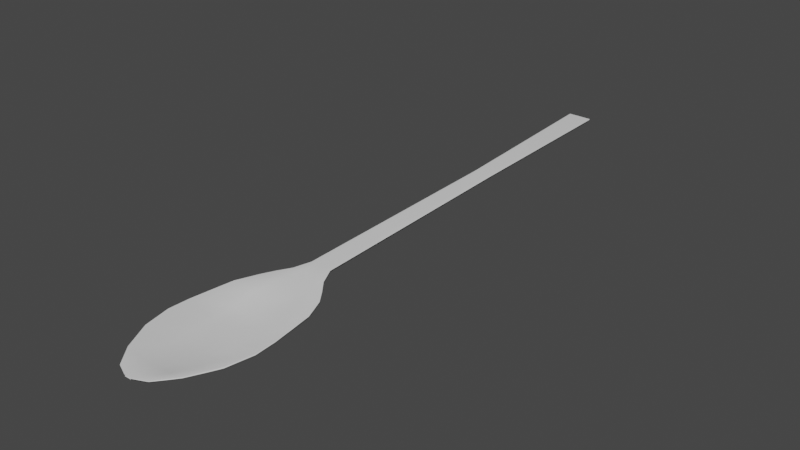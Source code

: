 # Source: Cuchara.blend  (saved by Blender 3.6.11; exported with 4.5.12 LTS)
import bpy
from mathutils import Matrix  # noqa: F401  (used for matrix-valued properties, if any)

bpy.ops.wm.read_factory_settings(use_empty=True)
scene = bpy.context.scene
scene.name = 'Scene'

# ---- collections
col_collection = bpy.data.collections.new('Collection'); scene.collection.children.link(col_collection)

# ---- materials (node trees are filled in below, after node groups)
mat_material = bpy.data.materials.new('Material')
mat_material.alpha_threshold = 0.0
mat_material.use_transparent_shadow = False
mat_material.roughness = 0.5
mat_material.line_color = (0.0, 0.0, 0.0, 1.0)

# ---- material node trees
mat_material.use_nodes = True; mat_material.node_tree.nodes.clear()
_N = mat_material.node_tree.nodes; _L = mat_material.node_tree.links
n0 = _N.new('ShaderNodeOutputMaterial'); n0.name = 'Material Output'; n0.location = (300, 300)
n1 = _N.new('ShaderNodeBsdfPrincipled'); n1.name = 'Principled BSDF'; n1.location = (10, 300)
n1.distribution = 'GGX'
n1.subsurface_method = 'RANDOM_WALK_SKIN'
n1.inputs[3].default_value = 1.45
n1.inputs[27].default_value = (0.0, 0.0, 0.0, 1.0)
n1.inputs[28].default_value = 1.0
_L.new(n1.outputs[0], n0.inputs[0])
n0.is_active_output = True

# ---- world
world_world = bpy.data.worlds.new('World'); scene.world = world_world
world_world.use_nodes = True; world_world.node_tree.nodes.clear()
_N = world_world.node_tree.nodes; _L = world_world.node_tree.links
n0 = _N.new('ShaderNodeOutputWorld'); n0.name = 'World Output'; n0.location = (300, 300)
n1 = _N.new('ShaderNodeBackground'); n1.name = 'Background'; n1.location = (10, 300)
n1.inputs[0].default_value = (0.05088, 0.05088, 0.05088, 1.0)
_L.new(n1.outputs[0], n0.inputs[0])
n0.is_active_output = True
world_world.color = (0.05088, 0.05088, 0.05088)
world_world.use_sun_shadow = False
world_world.sun_shadow_jitter_overblur = 0.0

# ---- meshes
me_cube = bpy.data.meshes.new('Cube')
me_cube.from_pydata([(0.8019, 0.9972, 0.9946), (0.8019, 1.003, -0.9946), (1.168, -1.0, 1.0), (1.168, -1.0, -1.0), (-0.8019, 0.9972, 0.9946), (-0.8019, 1.003, -0.9946), (-1.168, -1.0, 1.0), (-1.168, -1.0, -1.0), (-1.046, -1.628, -1.0), (-1.046, -1.628, 1.0), (1.046, -1.628, 1.0), (1.046, -1.628, -1.0), (-0.7291, -2.271, -0.7512), (-0.7291, -2.271, 0.7512), (0.7291, -2.271, 0.7512), (0.7291, -2.271, -0.7512), (-0.3833, -2.707, -0.6723), (-0.3833, -2.707, 0.6723), (0.3833, -2.707, 0.6723), (0.3833, -2.707, -0.6723), (-1.075, -2.98e-07, -1.0), (1.075, -2.98e-07, 1.0), (-1.075, -2.98e-07, 1.0), (1.075, -2.98e-07, -1.0), (-1.005, 0.5, 1.0), (1.005, 0.5, -1.0), (-1.005, 0.5, -1.0), (1.005, 0.5, 1.0), (-1.142, -0.5, -1.0), (1.142, -0.5, 1.0), (-1.142, -0.5, 1.0), (1.142, -0.5, -1.0), (-0.08344, -2.841, -0.6723), (-0.08344, -2.841, 0.6723), (0.08344, -2.841, 0.6723), (0.08344, -2.841, -0.6723), (-8.364e-11, 0.9972, 0.9946), (-8.364e-11, -1.0, -8.74), (-8.364e-11, -1.0, -6.74), (-8.364e-11, 1.003, -0.9946), (-8.364e-11, -1.628, -5.266), (-8.364e-11, -1.628, -7.266), (-8.364e-11, -2.271, -2.181), (-8.364e-11, -2.271, -3.684), (-8.364e-11, -2.707, 0.6723), (-8.364e-11, -2.707, -0.6723), (-8.364e-11, -2.98e-07, -7.266), (-8.364e-11, -2.98e-07, -5.266), (-8.364e-11, 0.5, -1.933), (-8.364e-11, 0.5, -3.933), (-8.364e-11, -0.5, -8.74), (-8.364e-11, -0.5, -6.74), (-8.364e-11, -2.841, 0.6723), (-8.364e-11, -2.841, -0.6723), (0.5839, -1.0, -8.74), (0.4009, 0.9972, 0.9946), (0.5231, -1.628, -7.266), (0.3646, -2.271, -3.684), (0.1917, -2.707, -0.6723), (0.5376, -2.98e-07, -5.266), (0.5024, 0.5, -1.933), (0.5708, -0.5, -6.74), (0.04172, -2.841, -0.6723), (0.5231, -1.628, -5.266), (0.3646, -2.271, -2.181), (0.5839, -1.0, -6.74), (0.4009, 1.003, -0.9946), (0.1917, -2.707, 0.6723), (0.5376, -2.98e-07, -7.266), (0.5024, 0.5, -3.933), (0.5708, -0.5, -8.74), (0.04172, -2.841, 0.6723), (-0.4009, 1.003, -0.9946), (-0.5839, -1.0, -6.74), (-0.5231, -1.628, -5.266), (-0.3646, -2.271, -2.181), (-0.1917, -2.707, 0.6723), (-0.5376, -2.98e-07, -7.266), (-0.5024, 0.5, -3.933), (-0.5708, -0.5, -8.74), (-0.04172, -2.841, 0.6723), (-0.3646, -2.271, -3.684), (-0.5839, -1.0, -8.74), (-0.4009, 0.9972, 0.9946), (-0.5231, -1.628, -7.266), (-0.1917, -2.707, -0.6723), (-0.5376, -2.98e-07, -5.266), (-0.5024, 0.5, -1.933), (-0.5708, -0.5, -6.74), (-0.04172, -2.841, -0.6723), (0.62, 1.26, 2.001), (0.62, 1.266, 0.01195), (-0.62, 1.26, 2.001), (-0.62, 1.266, 0.01195), (-8.364e-11, 1.26, 2.001), (-8.364e-11, 1.266, 0.01195), (0.31, 1.26, 2.001), (0.31, 1.266, 0.01195), (-0.31, 1.266, 0.01195), (-0.31, 1.26, 2.001), (0.4109, 1.526, 3.019), (0.4109, 1.532, 1.029), (-0.4109, 1.526, 3.019), (-0.4109, 1.532, 1.029), (-8.364e-11, 1.526, 3.019), (-8.364e-11, 1.532, 1.029), (0.2055, 1.526, 3.019), (0.2055, 1.532, 1.029), (-0.2055, 1.532, 1.029), (-0.2055, 1.526, 3.019), (0.2531, 1.884, 4.381), (0.2531, 1.885, 2.382), (-0.2531, 1.884, 4.381), (-0.2531, 1.885, 2.382), (0.0, 1.884, 4.381), (0.0, 1.885, 2.382), (0.1266, 1.884, 4.381), (0.1266, 1.885, 2.382), (-0.1266, 1.885, 2.382), (-0.1266, 1.884, 4.381), (0.2135, 7.28, 8.475), (0.2135, 7.281, 6.476), (-0.2135, 7.28, 8.475), (-0.2135, 7.281, 6.476), (0.0, 7.28, 8.475), (0.0, 7.281, 6.476), (0.1068, 7.28, 8.475), (0.1068, 7.281, 6.476), (-0.1068, 7.281, 6.476), (-0.1068, 7.28, 8.475), (0.287, 11.49, 13.05), (0.287, 11.49, 11.05), (-0.287, 11.49, 13.05), (-0.287, 11.49, 11.05), (0.0, 11.49, 13.05), (0.0, 11.49, 11.05), (0.1435, 11.49, 13.05), (0.1435, 11.49, 11.05), (-0.1435, 11.49, 11.05), (-0.1435, 11.49, 13.05)], [], [(88, 30, 6, 73), (54, 3, 11, 56), (26, 24, 4, 5), (70, 31, 3, 54), (31, 29, 2, 3), (36, 55, 96, 94), (56, 11, 15, 57), (73, 6, 9, 74), (3, 2, 10, 11), (6, 7, 8, 9), (15, 14, 18, 19), (11, 10, 14, 15), (74, 9, 13, 75), (9, 8, 12, 13), (17, 16, 32, 33), (75, 13, 17, 76), (13, 12, 16, 17), (57, 15, 19, 58), (25, 27, 21, 23), (69, 25, 23, 68), (28, 30, 22, 20), (87, 24, 22, 86), (83, 4, 24, 87), (66, 1, 25, 69), (1, 0, 27, 25), (20, 22, 24, 26), (7, 6, 30, 28), (23, 21, 29, 31), (68, 23, 31, 70), (86, 22, 30, 88), (67, 44, 52, 71), (58, 19, 35, 62), (19, 18, 34, 35), (76, 17, 33, 80), (77, 46, 50, 79), (85, 45, 53, 89), (72, 39, 49, 78), (59, 47, 51, 61), (55, 36, 48, 60), (60, 48, 47, 59), (78, 49, 46, 77), (81, 43, 45, 85), (64, 42, 44, 67), (63, 40, 42, 64), (65, 38, 40, 63), (84, 41, 43, 81), (39, 72, 98, 95), (79, 50, 37, 82), (82, 37, 41, 84), (61, 51, 38, 65), (29, 61, 65, 2), (2, 65, 63, 10), (10, 63, 64, 14), (14, 64, 67, 18), (27, 60, 59, 21), (0, 55, 60, 27), (21, 59, 61, 29), (45, 58, 62, 53), (18, 67, 71, 34), (46, 68, 70, 50), (39, 66, 69, 49), (49, 69, 68, 46), (43, 57, 58, 45), (41, 56, 57, 43), (66, 39, 95, 97), (50, 70, 54, 37), (37, 54, 56, 41), (7, 82, 84, 8), (28, 79, 82, 7), (5, 4, 92, 93), (8, 84, 81, 12), (12, 81, 85, 16), (26, 78, 77, 20), (5, 72, 78, 26), (16, 85, 89, 32), (20, 77, 79, 28), (44, 76, 80, 52), (47, 86, 88, 51), (36, 83, 87, 48), (48, 87, 86, 47), (42, 75, 76, 44), (40, 74, 75, 42), (38, 73, 74, 40), (51, 88, 73, 38), (95, 98, 108, 105), (96, 90, 100, 106), (93, 92, 102, 103), (99, 94, 104, 109), (0, 1, 91, 90), (83, 36, 94, 99), (4, 83, 99, 92), (1, 66, 97, 91), (55, 0, 90, 96), (72, 5, 93, 98), (101, 107, 117, 111), (100, 101, 111, 110), (102, 109, 119, 112), (107, 105, 115, 117), (98, 93, 103, 108), (94, 96, 106, 104), (97, 95, 105, 107), (92, 99, 109, 102), (90, 91, 101, 100), (91, 97, 107, 101), (118, 113, 123, 128), (115, 118, 128, 125), (116, 110, 120, 126), (113, 112, 122, 123), (109, 104, 114, 119), (103, 102, 112, 113), (106, 100, 110, 116), (105, 108, 118, 115), (108, 103, 113, 118), (104, 106, 116, 114), (124, 126, 136, 134), (128, 123, 133, 138), (125, 128, 138, 135), (126, 120, 130, 136), (114, 116, 126, 124), (117, 115, 125, 127), (112, 119, 129, 122), (110, 111, 121, 120), (111, 117, 127, 121), (119, 114, 124, 129), (137, 136, 130, 131), (138, 139, 134, 135), (135, 134, 136, 137), (133, 132, 139, 138), (127, 125, 135, 137), (122, 129, 139, 132), (120, 121, 131, 130), (121, 127, 137, 131), (129, 124, 134, 139), (123, 122, 132, 133)])
me_cube.polygons.foreach_set('use_smooth', [True] * 134)
_uv = me_cube.uv_layers.new(name='UVMap')
_uv.uv.foreach_set('vector', [0.8125, 0.6875, 0.875, 0.6875, 0.875, 0.75, 0.8125, 0.75, 0.3125, 0.75, 0.375, 0.75, 0.375, 0.75, 0.3125, 0.75, 0.375, 0.1875, 0.625, 0.1875, 0.625, 0.25, 0.375, 0.25, 0.3125, 0.6875, 0.375, 0.6875, 0.375, 0.75, 0.3125, 0.75, 0.375, 0.6875, 0.625, 0.6875, 0.625, 0.75, 0.375, 0.75, 0.75, 0.5, 0.6875, 0.5, 0.6875, 0.5, 0.75, 0.5, 0.3125, 0.75, 0.375, 0.75, 0.375, 0.75, 0.3125, 0.75, 0.8125, 0.75, 0.875, 0.75, 0.875, 0.75, 0.8125, 0.75, 0.375, 0.75, 0.625, 0.75, 0.625, 0.75, 0.375, 0.75, 0.625, 0.0, 0.375, 0.0, 0.375, 0.0, 0.625, 0.0, 0.375, 0.75, 0.625, 0.75, 0.625, 0.75, 0.375, 0.75, 0.375, 0.75, 0.625, 0.75, 0.625, 0.75, 0.375, 0.75, 0.8125, 0.75, 0.875, 0.75, 0.875, 0.75, 0.8125, 0.75, 0.625, 0.0, 0.375, 0.0, 0.375, 0.0, 0.625, 0.0, 0.625, 0.0, 0.375, 0.0, 0.375, 0.0, 0.625, 0.0, 0.8125, 0.75, 0.875, 0.75, 0.875, 0.75, 0.8125, 0.75, 0.625, 0.0, 0.375, 0.0, 0.375, 0.0, 0.625, 0.0, 0.3125, 0.75, 0.375, 0.75, 0.375, 0.75, 0.3125, 0.75, 0.375, 0.5625, 0.625, 0.5625, 0.625, 0.625, 0.375, 0.625, 0.3125, 0.5625, 0.375, 0.5625, 0.375, 0.625, 0.3125, 0.625, 0.375, 0.0625, 0.625, 0.0625, 0.625, 0.125, 0.375, 0.125, 0.8125, 0.5625, 0.875, 0.5625, 0.875, 0.625, 0.8125, 0.625, 0.8125, 0.5, 0.875, 0.5, 0.875, 0.5625, 0.8125, 0.5625, 0.3125, 0.5, 0.375, 0.5, 0.375, 0.5625, 0.3125, 0.5625, 0.375, 0.5, 0.625, 0.5, 0.625, 0.5625, 0.375, 0.5625, 0.375, 0.125, 0.625, 0.125, 0.625, 0.1875, 0.375, 0.1875, 0.375, 0.0, 0.625, 0.0, 0.625, 0.0625, 0.375, 0.0625, 0.375, 0.625, 0.625, 0.625, 0.625, 0.6875, 0.375, 0.6875, 0.3125, 0.625, 0.375, 0.625, 0.375, 0.6875, 0.3125, 0.6875, 0.8125, 0.625, 0.875, 0.625, 0.875, 0.6875, 0.8125, 0.6875, 0.6875, 0.75, 0.75, 0.75, 0.75, 0.75, 0.6875, 0.75, 0.3125, 0.75, 0.375, 0.75, 0.375, 0.75, 0.3125, 0.75, 0.375, 0.75, 0.625, 0.75, 0.625, 0.75, 0.375, 0.75, 0.8125, 0.75, 0.875, 0.75, 0.875, 0.75, 0.8125, 0.75, 0.1875, 0.625, 0.25, 0.625, 0.25, 0.6875, 0.1875, 0.6875, 0.1875, 0.75, 0.25, 0.75, 0.25, 0.75, 0.1875, 0.75, 0.1875, 0.5, 0.25, 0.5, 0.25, 0.5625, 0.1875, 0.5625, 0.6875, 0.625, 0.75, 0.625, 0.75, 0.6875, 0.6875, 0.6875, 0.6875, 0.5, 0.75, 0.5, 0.75, 0.5625, 0.6875, 0.5625, 0.6875, 0.5625, 0.75, 0.5625, 0.75, 0.625, 0.6875, 0.625, 0.1875, 0.5625, 0.25, 0.5625, 0.25, 0.625, 0.1875, 0.625, 0.1875, 0.75, 0.25, 0.75, 0.25, 0.75, 0.1875, 0.75, 0.6875, 0.75, 0.75, 0.75, 0.75, 0.75, 0.6875, 0.75, 0.6875, 0.75, 0.75, 0.75, 0.75, 0.75, 0.6875, 0.75, 0.6875, 0.75, 0.75, 0.75, 0.75, 0.75, 0.6875, 0.75, 0.1875, 0.75, 0.25, 0.75, 0.25, 0.75, 0.1875, 0.75, 0.25, 0.5, 0.1875, 0.5, 0.1875, 0.5, 0.25, 0.5, 0.1875, 0.6875, 0.25, 0.6875, 0.25, 0.75, 0.1875, 0.75, 0.1875, 0.75, 0.25, 0.75, 0.25, 0.75, 0.1875, 0.75, 0.6875, 0.6875, 0.75, 0.6875, 0.75, 0.75, 0.6875, 0.75, 0.625, 0.6875, 0.6875, 0.6875, 0.6875, 0.75, 0.625, 0.75, 0.625, 0.75, 0.6875, 0.75, 0.6875, 0.75, 0.625, 0.75, 0.625, 0.75, 0.6875, 0.75, 0.6875, 0.75, 0.625, 0.75, 0.625, 0.75, 0.6875, 0.75, 0.6875, 0.75, 0.625, 0.75, 0.625, 0.5625, 0.6875, 0.5625, 0.6875, 0.625, 0.625, 0.625, 0.625, 0.5, 0.6875, 0.5, 0.6875, 0.5625, 0.625, 0.5625, 0.625, 0.625, 0.6875, 0.625, 0.6875, 0.6875, 0.625, 0.6875, 0.25, 0.75, 0.3125, 0.75, 0.3125, 0.75, 0.25, 0.75, 0.625, 0.75, 0.6875, 0.75, 0.6875, 0.75, 0.625, 0.75, 0.25, 0.625, 0.3125, 0.625, 0.3125, 0.6875, 0.25, 0.6875, 0.25, 0.5, 0.3125, 0.5, 0.3125, 0.5625, 0.25, 0.5625, 0.25, 0.5625, 0.3125, 0.5625, 0.3125, 0.625, 0.25, 0.625, 0.25, 0.75, 0.3125, 0.75, 0.3125, 0.75, 0.25, 0.75, 0.25, 0.75, 0.3125, 0.75, 0.3125, 0.75, 0.25, 0.75, 0.3125, 0.5, 0.25, 0.5, 0.25, 0.5, 0.3125, 0.5, 0.25, 0.6875, 0.3125, 0.6875, 0.3125, 0.75, 0.25, 0.75, 0.25, 0.75, 0.3125, 0.75, 0.3125, 0.75, 0.25, 0.75, 0.125, 0.75, 0.1875, 0.75, 0.1875, 0.75, 0.125, 0.75, 0.125, 0.6875, 0.1875, 0.6875, 0.1875, 0.75, 0.125, 0.75, 0.375, 0.25, 0.625, 0.25, 0.625, 0.25, 0.375, 0.25, 0.125, 0.75, 0.1875, 0.75, 0.1875, 0.75, 0.125, 0.75, 0.125, 0.75, 0.1875, 0.75, 0.1875, 0.75, 0.125, 0.75, 0.125, 0.5625, 0.1875, 0.5625, 0.1875, 0.625, 0.125, 0.625, 0.125, 0.5, 0.1875, 0.5, 0.1875, 0.5625, 0.125, 0.5625, 0.125, 0.75, 0.1875, 0.75, 0.1875, 0.75, 0.125, 0.75, 0.125, 0.625, 0.1875, 0.625, 0.1875, 0.6875, 0.125, 0.6875, 0.75, 0.75, 0.8125, 0.75, 0.8125, 0.75, 0.75, 0.75, 0.75, 0.625, 0.8125, 0.625, 0.8125, 0.6875, 0.75, 0.6875, 0.75, 0.5, 0.8125, 0.5, 0.8125, 0.5625, 0.75, 0.5625, 0.75, 0.5625, 0.8125, 0.5625, 0.8125, 0.625, 0.75, 0.625, 0.75, 0.75, 0.8125, 0.75, 0.8125, 0.75, 0.75, 0.75, 0.75, 0.75, 0.8125, 0.75, 0.8125, 0.75, 0.75, 0.75, 0.75, 0.75, 0.8125, 0.75, 0.8125, 0.75, 0.75, 0.75, 0.75, 0.6875, 0.8125, 0.6875, 0.8125, 0.75, 0.75, 0.75, 0.25, 0.5, 0.1875, 0.5, 0.1875, 0.5, 0.25, 0.5, 0.6875, 0.5, 0.625, 0.5, 0.625, 0.5, 0.6875, 0.5, 0.375, 0.25, 0.625, 0.25, 0.625, 0.25, 0.375, 0.25, 0.8125, 0.5, 0.75, 0.5, 0.75, 0.5, 0.8125, 0.5, 0.625, 0.5, 0.375, 0.5, 0.375, 0.5, 0.625, 0.5, 0.8125, 0.5, 0.75, 0.5, 0.75, 0.5, 0.8125, 0.5, 0.875, 0.5, 0.8125, 0.5, 0.8125, 0.5, 0.875, 0.5, 0.375, 0.5, 0.3125, 0.5, 0.3125, 0.5, 0.375, 0.5, 0.6875, 0.5, 0.625, 0.5, 0.625, 0.5, 0.6875, 0.5, 0.1875, 0.5, 0.125, 0.5, 0.125, 0.5, 0.1875, 0.5, 0.375, 0.5, 0.3125, 0.5, 0.3125, 0.5, 0.375, 0.5, 0.625, 0.5, 0.375, 0.5, 0.375, 0.5, 0.625, 0.5, 0.875, 0.5, 0.8125, 0.5, 0.8125, 0.5, 0.875, 0.5, 0.3125, 0.5, 0.25, 0.5, 0.25, 0.5, 0.3125, 0.5, 0.1875, 0.5, 0.125, 0.5, 0.125, 0.5, 0.1875, 0.5, 0.75, 0.5, 0.6875, 0.5, 0.6875, 0.5, 0.75, 0.5, 0.3125, 0.5, 0.25, 0.5, 0.25, 0.5, 0.3125, 0.5, 0.875, 0.5, 0.8125, 0.5, 0.8125, 0.5, 0.875, 0.5, 0.625, 0.5, 0.375, 0.5, 0.375, 0.5, 0.625, 0.5, 0.375, 0.5, 0.3125, 0.5, 0.3125, 0.5, 0.375, 0.5, 0.1875, 0.5, 0.125, 0.5, 0.125, 0.5, 0.1875, 0.5, 0.25, 0.5, 0.1875, 0.5, 0.1875, 0.5, 0.25, 0.5, 0.6875, 0.5, 0.625, 0.5, 0.625, 0.5, 0.6875, 0.5, 0.375, 0.25, 0.625, 0.25, 0.625, 0.25, 0.375, 0.25, 0.8125, 0.5, 0.75, 0.5, 0.75, 0.5, 0.8125, 0.5, 0.375, 0.25, 0.625, 0.25, 0.625, 0.25, 0.375, 0.25, 0.6875, 0.5, 0.625, 0.5, 0.625, 0.5, 0.6875, 0.5, 0.25, 0.5, 0.1875, 0.5, 0.1875, 0.5, 0.25, 0.5, 0.1875, 0.5, 0.125, 0.5, 0.125, 0.5, 0.1875, 0.5, 0.75, 0.5, 0.6875, 0.5, 0.6875, 0.5, 0.75, 0.5, 0.75, 0.5, 0.6875, 0.5, 0.6875, 0.5, 0.75, 0.5, 0.1875, 0.5, 0.125, 0.5, 0.125, 0.5, 0.1875, 0.5, 0.25, 0.5, 0.1875, 0.5, 0.1875, 0.5, 0.25, 0.5, 0.6875, 0.5, 0.625, 0.5, 0.625, 0.5, 0.6875, 0.5, 0.75, 0.5, 0.6875, 0.5, 0.6875, 0.5, 0.75, 0.5, 0.3125, 0.5, 0.25, 0.5, 0.25, 0.5, 0.3125, 0.5, 0.875, 0.5, 0.8125, 0.5, 0.8125, 0.5, 0.875, 0.5, 0.625, 0.5, 0.375, 0.5, 0.375, 0.5, 0.625, 0.5, 0.375, 0.5, 0.3125, 0.5, 0.3125, 0.5, 0.375, 0.5, 0.8125, 0.5, 0.75, 0.5, 0.75, 0.5, 0.8125, 0.5, 0.375, 0.4375, 0.625, 0.4375, 0.625, 0.5, 0.375, 0.5, 0.375, 0.3125, 0.625, 0.3125, 0.625, 0.375, 0.375, 0.375, 0.375, 0.375, 0.625, 0.375, 0.625, 0.4375, 0.375, 0.4375, 0.375, 0.25, 0.625, 0.25, 0.625, 0.3125, 0.375, 0.3125, 0.3125, 0.5, 0.25, 0.5, 0.25, 0.5, 0.3125, 0.5, 0.875, 0.5, 0.8125, 0.5, 0.8125, 0.5, 0.875, 0.5, 0.625, 0.5, 0.375, 0.5, 0.375, 0.5, 0.625, 0.5, 0.375, 0.5, 0.3125, 0.5, 0.3125, 0.5, 0.375, 0.5, 0.8125, 0.5, 0.75, 0.5, 0.75, 0.5, 0.8125, 0.5, 0.375, 0.25, 0.625, 0.25, 0.625, 0.25, 0.375, 0.25])
me_cube.materials.append(mat_material)
me_cube.use_mirror_vertex_groups = False
me_cube.update()

# ---- objects
ob_cube = bpy.data.objects.new('Cube', me_cube)

# ---- transforms, parenting, visibility, modifiers, constraints
ob_cube.location = (0.0, 0.0, 1.218)
ob_cube.scale = (1.0, 1.0, 0.02731)
ob_cube.lock_rotations_4d = False
ob_cube.empty_display_type = 'ARROWS'
ob_cube.lineart.crease_threshold = 0.0

# ---- collection membership
col_collection.objects.link(ob_cube)

# ---- scene / render settings (as saved in the file)
scene.frame_start = 1; scene.frame_end = 250; scene.frame_set(1)
scene.render.engine = 'BLENDER_EEVEE_NEXT'
scene.cycles.sampling_pattern = 'TABULATED_SOBOL'
scene.view_settings.view_transform = 'Filmic'
bpy.context.view_layer.update()

# ---- added for rendering (the .blend has no active camera and no usable light): camera, sun
cam_auto = bpy.data.cameras.new('AutoCamera')
cam_auto.lens = 50.0
cam_auto.sensor_width = 36.0
cam_auto.clip_end = 1000.0
ob_auto_camera = bpy.data.objects.new('AutoCamera', cam_auto)
scene.collection.objects.link(ob_auto_camera)
ob_auto_camera.location = (13.4446, -11.8094, 12.033)
ob_auto_camera.rotation_euler = (1.09748, -7.21219e-08, 0.694738)
scene.camera = ob_auto_camera
light_auto_sun = bpy.data.lights.new('AutoSun', 'SUN')
light_auto_sun.energy = 3.0
light_auto_sun.angle = 0.0523599
ob_auto_sun = bpy.data.objects.new('AutoSun', light_auto_sun)
scene.collection.objects.link(ob_auto_sun)
ob_auto_sun.rotation_euler = (0.872665, 0.174533, 0.523599)
bpy.context.view_layer.update()
